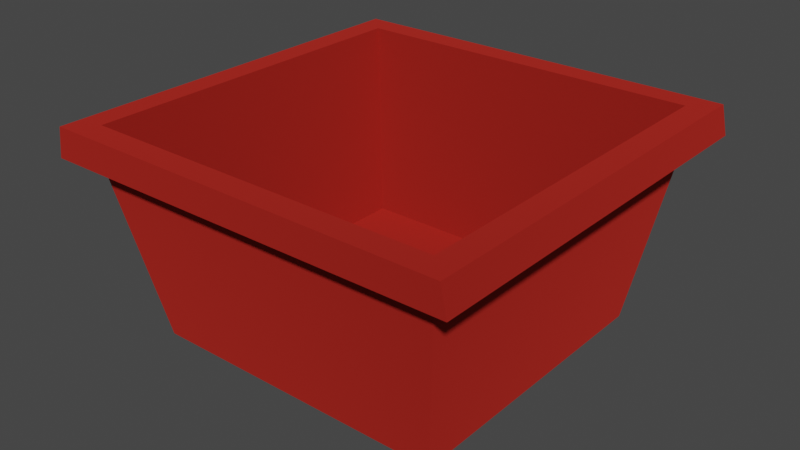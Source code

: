 # Source: kosarica.blend  (saved by Blender 3.3.6; exported with 4.5.12 LTS)
import bpy
from mathutils import Matrix  # noqa: F401  (used for matrix-valued properties, if any)

bpy.ops.wm.read_factory_settings(use_empty=True)
scene = bpy.context.scene
scene.name = 'Scene'

# ---- collections
col_collection = bpy.data.collections.new('Collection'); scene.collection.children.link(col_collection)

# ---- materials (node trees are filled in below, after node groups)
mat_material = bpy.data.materials.new('Material')
mat_material.alpha_threshold = 0.0
mat_material.use_transparent_shadow = False
mat_material.roughness = 0.5
mat_material.line_color = (0.0, 0.0, 0.0, 1.0)

# ---- material node trees
mat_material.use_nodes = True; mat_material.node_tree.nodes.clear()
_N = mat_material.node_tree.nodes; _L = mat_material.node_tree.links
n0 = _N.new('ShaderNodeOutputMaterial'); n0.name = 'Material Output'; n0.location = (300, 300)
n1 = _N.new('ShaderNodeBsdfPrincipled'); n1.name = 'Principled BSDF'; n1.location = (10, 300)
n1.distribution = 'GGX'
n1.subsurface_method = 'RANDOM_WALK_SKIN'
n1.inputs[0].default_value = (0.8714, 0.04971, 0.0356, 1.0)
n1.inputs[1].default_value = 1.0
n1.inputs[2].default_value = 1.0
n1.inputs[3].default_value = 1.45
n1.inputs[13].default_value = 1.0
n1.inputs[27].default_value = (0.0, 0.0, 0.0, 1.0)
n1.inputs[28].default_value = 1.0
_L.new(n1.outputs[0], n0.inputs[0])
n0.is_active_output = True

# ---- world
world_world = bpy.data.worlds.new('World'); scene.world = world_world
world_world.use_nodes = True; world_world.node_tree.nodes.clear()
_N = world_world.node_tree.nodes; _L = world_world.node_tree.links
n0 = _N.new('ShaderNodeOutputWorld'); n0.name = 'World Output'; n0.location = (300, 300)
n1 = _N.new('ShaderNodeBackground'); n1.name = 'Background'; n1.location = (10, 300)
n1.inputs[0].default_value = (0.05088, 0.05088, 0.05088, 1.0)
_L.new(n1.outputs[0], n0.inputs[0])
n0.is_active_output = True
world_world.color = (0.05088, 0.05088, 0.05088)
world_world.use_sun_shadow = False
world_world.sun_shadow_jitter_overblur = 0.0

# ---- meshes
me_cube = bpy.data.meshes.new('Cube')
me_cube.from_pydata([(1.017, 1.017, -0.1312), (0.8547, 0.8246, -1.127), (1.017, -1.017, -0.1312), (0.8547, -0.8246, -1.127), (-1.017, 1.017, -0.1312), (-0.8547, 0.8246, -1.127), (-1.017, -1.017, -0.1312), (-0.8547, -0.8246, -1.127), (1.173, 1.14, -0.09296), (1.173, -1.14, -0.09296), (-1.167, 1.14, -0.1039), (-1.167, -1.14, -0.1039), (1.14, 1.14, 0.06564), (1.14, -1.14, 0.06564), (-1.14, 1.14, 0.06564), (-1.14, -1.14, 0.06564), (1.003, 1.003, 0.06564), (1.003, -1.003, 0.06564), (-1.003, 1.003, 0.06564), (-1.003, -1.003, 0.06564), (0.8348, 0.8348, -1.017), (0.8348, -0.8348, -1.017), (-0.8348, 0.8348, -1.017), (-0.8348, -0.8348, -1.017)], [], [(6, 2, 9, 11), (3, 2, 6, 7), (7, 6, 4, 5), (5, 1, 3, 7), (1, 0, 2, 3), (5, 4, 0, 1), (8, 10, 14, 12), (4, 6, 11, 10), (2, 0, 8, 9), (0, 4, 10, 8), (12, 14, 18, 16), (9, 8, 12, 13), (10, 11, 15, 14), (11, 9, 13, 15), (18, 19, 23, 22), (13, 12, 16, 17), (14, 15, 19, 18), (15, 13, 17, 19), (20, 22, 23, 21), (19, 17, 21, 23), (16, 18, 22, 20), (17, 16, 20, 21)])
_uv = me_cube.uv_layers.new(name='UVMap')
_uv.uv.foreach_set('vector', [0.625, 1.0, 0.625, 0.75, 0.625, 0.75, 0.625, 1.0, 0.375, 0.75, 0.625, 0.75, 0.625, 1.0, 0.375, 1.0, 0.375, 0.0, 0.625, 0.0, 0.625, 0.25, 0.375, 0.25, 0.125, 0.5, 0.375, 0.5, 0.375, 0.75, 0.125, 0.75, 0.375, 0.5, 0.625, 0.5, 0.625, 0.75, 0.375, 0.75, 0.375, 0.25, 0.625, 0.25, 0.625, 0.5, 0.375, 0.5, 0.625, 0.5, 0.625, 0.25, 0.625, 0.25, 0.625, 0.5, 0.625, 0.25, 0.625, 0.0, 0.625, 0.0, 0.625, 0.25, 0.625, 0.75, 0.625, 0.5, 0.625, 0.5, 0.625, 0.75, 0.625, 0.5, 0.625, 0.25, 0.625, 0.25, 0.625, 0.5, 0.625, 0.5, 0.625, 0.25, 0.625, 0.25, 0.625, 0.5, 0.625, 0.75, 0.625, 0.5, 0.625, 0.5, 0.625, 0.75, 0.625, 0.25, 0.625, 0.0, 0.625, 0.0, 0.625, 0.25, 0.625, 1.0, 0.625, 0.75, 0.625, 0.75, 0.625, 1.0, 0.625, 0.25, 0.625, 0.0, 0.625, 0.0, 0.625, 0.25, 0.625, 0.75, 0.625, 0.5, 0.625, 0.5, 0.625, 0.75, 0.625, 0.25, 0.625, 0.0, 0.625, 0.0, 0.625, 0.25, 0.625, 1.0, 0.625, 0.75, 0.625, 0.75, 0.625, 1.0, 0.625, 0.5, 0.875, 0.5, 0.875, 0.75, 0.625, 0.75, 0.625, 1.0, 0.625, 0.75, 0.625, 0.75, 0.625, 1.0, 0.625, 0.5, 0.625, 0.25, 0.625, 0.25, 0.625, 0.5, 0.625, 0.75, 0.625, 0.5, 0.625, 0.5, 0.625, 0.75])
me_cube.materials.append(mat_material)
me_cube.use_mirror_vertex_groups = False
me_cube.update()

# ---- objects
ob_kosaricamesh = bpy.data.objects.new('KosaricaMesh', me_cube)

# ---- transforms, parenting, visibility, modifiers, constraints
ob_kosaricamesh.location = (0.0, 0.0, 0.0)
ob_kosaricamesh.lock_rotations_4d = False
ob_kosaricamesh.empty_display_type = 'ARROWS'
ob_kosaricamesh.lineart.crease_threshold = 0.0

# ---- collection membership
col_collection.objects.link(ob_kosaricamesh)

# ---- scene / render settings (as saved in the file)
scene.frame_start = 1; scene.frame_end = 250; scene.frame_set(1)
scene.render.engine = 'BLENDER_EEVEE_NEXT'
scene.cycles.sampling_pattern = 'TABULATED_SOBOL'
scene.cycles.use_light_tree = False
scene.view_settings.view_transform = 'Filmic'
bpy.context.view_layer.update()

# ---- added for rendering (the .blend has no active camera and no usable light): camera, sun
cam_auto = bpy.data.cameras.new('AutoCamera')
cam_auto.lens = 50.0
cam_auto.sensor_width = 36.0
cam_auto.clip_end = 1000.0
ob_auto_camera = bpy.data.objects.new('AutoCamera', cam_auto)
scene.collection.objects.link(ob_auto_camera)
ob_auto_camera.location = (3.22085, -3.86174, 2.04398)
ob_auto_camera.rotation_euler = (1.09748, -7.21219e-08, 0.694738)
scene.camera = ob_auto_camera
light_auto_sun = bpy.data.lights.new('AutoSun', 'SUN')
light_auto_sun.energy = 3.0
light_auto_sun.angle = 0.0523599
ob_auto_sun = bpy.data.objects.new('AutoSun', light_auto_sun)
scene.collection.objects.link(ob_auto_sun)
ob_auto_sun.rotation_euler = (0.872665, 0.174533, 0.523599)
bpy.context.view_layer.update()
